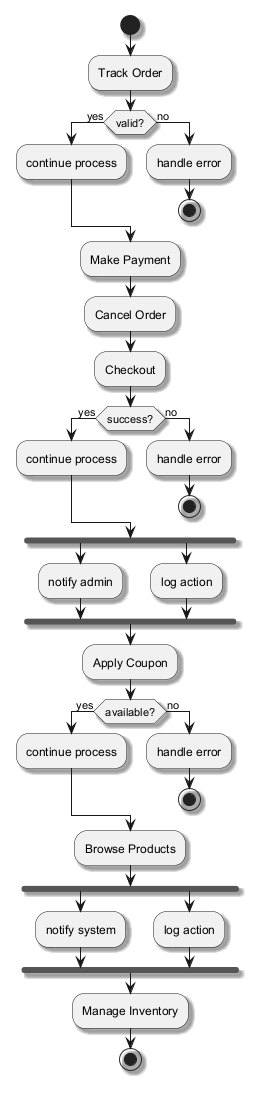

The diagram above was rendered by PlantUML. Its source (embedded in the PNG):
@startuml
skinparam backgroundColor #FFFFFF
skinparam classBackgroundColor #E8F4FA
skinparam classBorderColor #2C7DA0
skinparam shadowing true
start
:Track Order;
if (valid?) then (yes)
:continue process;
else (no)
:handle error;
stop
endif
:Make Payment;
:Cancel Order;
:Checkout;
if (success?) then (yes)
:continue process;
else (no)
:handle error;
stop
endif
fork
:notify admin;
fork again
:log action;
end fork
:Apply Coupon;
if (available?) then (yes)
:continue process;
else (no)
:handle error;
stop
endif
:Browse Products;
fork
:notify system;
fork again
:log action;
end fork
:Manage Inventory;
stop
@enduml